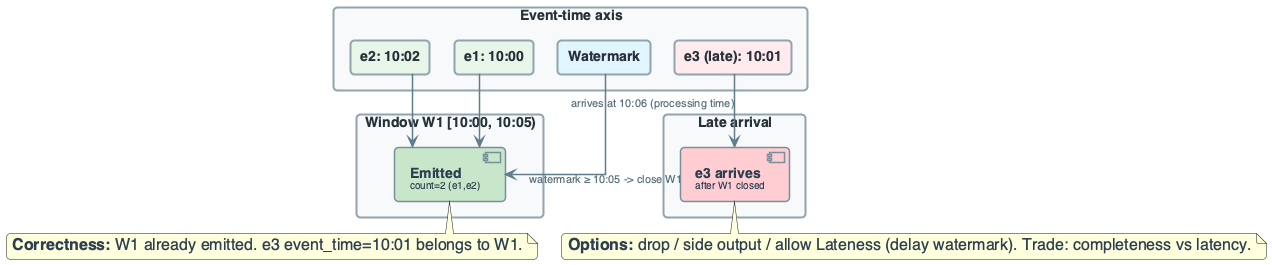

The diagram above was rendered by PlantUML. Its source (embedded in the PNG):
@startuml
'=================================================
' CANONICAL DIAGRAM TEMPLATE - DATA ENGINEERING
'=================================================

top to bottom direction
skinparam linetype ortho
skinparam shadowing false
skinparam roundcorner 8
skinparam handwritten false
skinparam nodesep 24
skinparam ranksep 28

'-------------------------
' FONT & GLOBAL STYLE
'-------------------------
skinparam defaultFontName "Segoe UI, Helvetica, sans-serif"
skinparam defaultFontSize 16
skinparam defaultFontColor #2C3E50

'-------------------------
' GENERIC BOX STYLE
'-------------------------
skinparam rectangle {
    BackgroundColor #F8F9FA
    BorderColor #90A4AE
    BorderThickness 2
    FontColor #263238
    FontSize 14
    FontStyle bold
    Padding 20
}

skinparam component {
    BackgroundColor #FFFFFF
    BorderColor #78909C
    BorderThickness 1.5
    FontSize 14
    Padding 12
}

skinparam database {
    BackgroundColor #ECEFF1
    BorderColor #546E7A
    BorderThickness 1.5
    FontSize 14
    FontColor #263238
}

skinparam arrow {
    Color #607D8B
    Thickness 1.5
    FontSize 11
    FontColor #546E7A
}

'-------------------------
' SEMANTIC STEREOTYPES
'-------------------------
skinparam component<<UI>> {
    BorderColor #8E24AA
    BackgroundColor #F3E5F5
    FontColor #4A148C
}

skinparam component<<Agent>> {
    BorderColor #0288D1
    BackgroundColor #E1F5FE
    FontColor #01579B
}

skinparam component<<Tool>> {
    BorderColor #2E7D32
    BackgroundColor #E8F5E9
    FontColor #1B5E20
}

skinparam component<<Config>> {
    BorderColor #F57C00
    BackgroundColor #FFF3E0
    FontColor #E65100
}

skinparam component<<Bad>> {
    BorderColor #C62828
    BackgroundColor #FFEBEE
    FontColor #B71C1C
}

skinparam component<<V1>> {
    BorderColor #F57C00
    BackgroundColor #FFF3E0
    FontColor #E65100
}

skinparam component<<V2>> {
    BorderColor #2E7D32
    BackgroundColor #E8F5E9
    FontColor #1B5E20
}

skinparam component<<up>> {
    BackgroundColor #E8F5E9
    BorderColor #2E7D32
}

skinparam component<<down>> {
    BackgroundColor #FFEBEE
    BorderColor #C62828
}

skinparam database<<up>> {
    BackgroundColor #E8F5E9
    BorderColor #2E7D32
}

skinparam database<<down>> {
    BackgroundColor #FFEBEE
    BorderColor #C62828
}

skinparam component<<success>> {
    BackgroundColor #E8F5E9
    BorderColor #2E7D32
}

skinparam component<<failure>> {
    BackgroundColor #FFEBEE
    BorderColor #C62828
}

'=================================================

' FAILURE: LATE DATA AND WATERMARK
rectangle "Event-time axis" #F8F9FA {
    rectangle "e1: 10:00" as e1 #E8F5E9
    rectangle "e2: 10:02" as e2 #E8F5E9
    rectangle "e3 (late): 10:01" as e3 #FFEBEE
    rectangle "Watermark" as wm #E1F5FE
}

rectangle "Window W1 [10:00, 10:05)" #F8F9FA {
    component "**Emitted**\n<size:10>count=2 (e1,e2)</size>" as out #C8E6C9
}

rectangle "Late arrival" #F8F9FA {
    component "**e3 arrives**\n<size:10>after W1 closed</size>" as late #FFCDD2
}

e1 --> out
e2 --> out
wm --> out : watermark ≥ 10:05 -> close W1
e3 --> late : arrives at 10:06 (processing time)

note bottom of out : **Correctness:** W1 already emitted. e3 event_time=10:01 belongs to W1.
note bottom of late : **Options:** drop / side output / allow Lateness (delay watermark). Trade: completeness vs latency.

@enduml